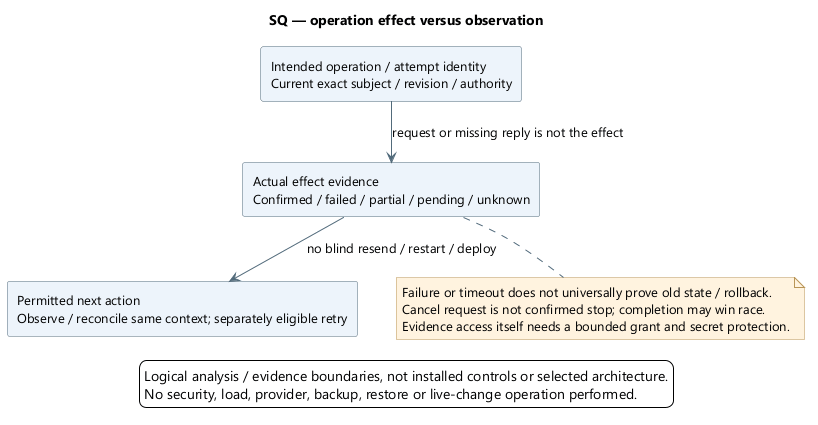

The diagram above was rendered by PlantUML. Its source (embedded in the PNG):
@startuml
' OWNER-MVP-2026-11-04 review: MVP core / cross-cutting. Core presentation/application/files or shared authority/recovery invariant remains applicable.
skinparam backgroundColor white
skinparam defaultFontName Segoe UI
skinparam defaultFontSize 13
skinparam shadowing false
skinparam ArrowColor #526B7B
skinparam rectangleBackgroundColor #EDF4FB
skinparam rectangleBorderColor #526B7B
skinparam noteBackgroundColor #FFF3DF
skinparam noteBorderColor #B99557
skinparam nodesep 38
skinparam ranksep 42
title SQ — operation effect versus observation
top to bottom direction
rectangle "Intended operation / attempt identity\nCurrent exact subject / revision / authority" as Intent
rectangle "Actual effect evidence\nConfirmed / failed / partial / pending / unknown" as Evidence
rectangle "Permitted next action\nObserve / reconcile same context; separately eligible retry" as Next
Intent --> Evidence : request or missing reply is not the effect
Evidence --> Next : no blind resend / restart / deploy
note bottom of Evidence
Failure or timeout does not universally prove old state / rollback.
Cancel request is not confirmed stop; completion may win race.
Evidence access itself needs a bounded grant and secret protection.
end note

legend bottom
Logical analysis / evidence boundaries, not installed controls or selected architecture.
No security, load, provider, backup, restore or live-change operation performed.
endlegend
@enduml